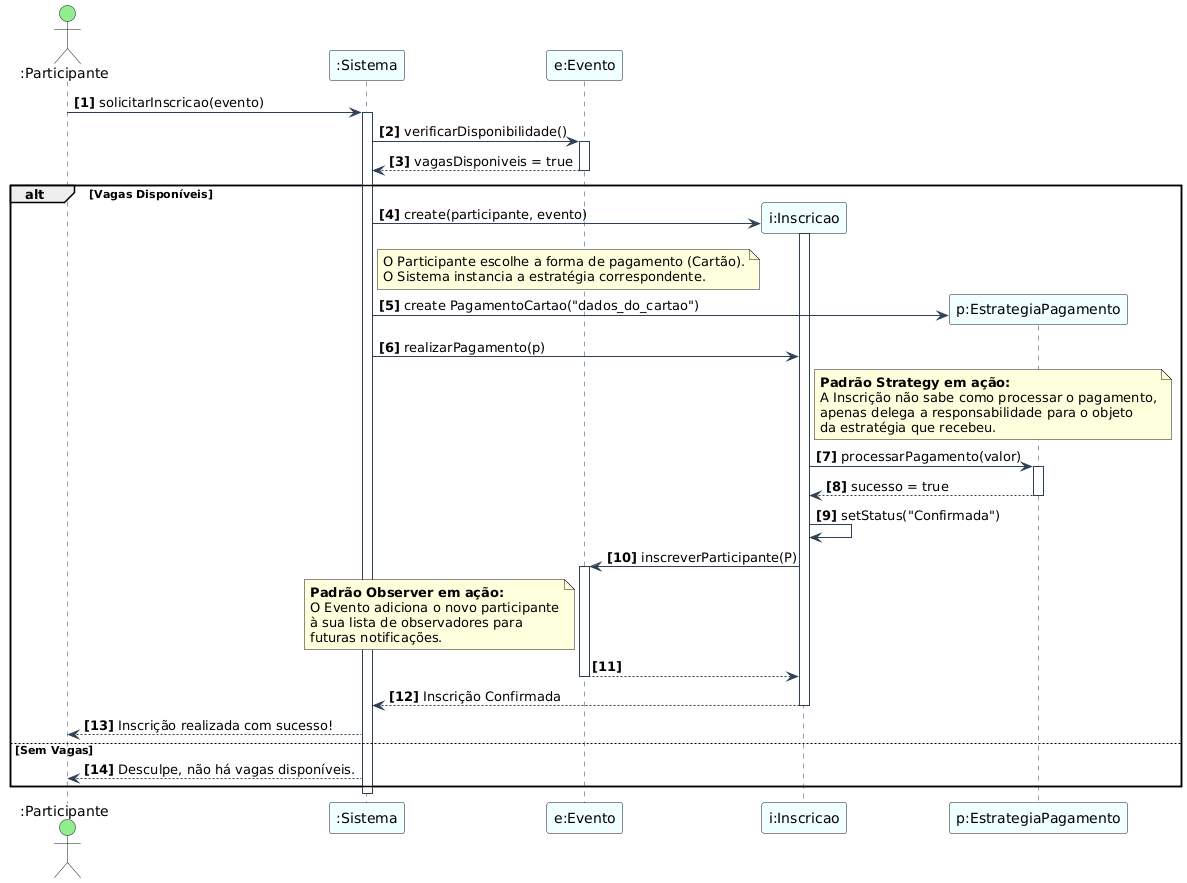

The diagram above was rendered by PlantUML. Its source (embedded in the PNG):
@startuml
autonumber "<b>[0]</b>"
skinparam sequence {
    ParticipantBackgroundColor #Azure
    ActorBackgroundColor #LightGreen
    ArrowColor #2E4053
    LifeLineBorderColor #2E4053
}

actor ":Participante" as P
participant ":Sistema" as S
participant "e:Evento" as E
participant "i:Inscricao" as I
participant "p:EstrategiaPagamento" as PG

P -> S: solicitarInscricao(evento)
activate S

S -> E: verificarDisponibilidade()
activate E
E --> S: vagasDisponiveis = true
deactivate E

alt Vagas Disponíveis
    S -> I **: create(participante, evento)
    activate I
    
    note right of S: O Participante escolhe a forma de pagamento (Cartão).\nO Sistema instancia a estratégia correspondente.
    S -> PG **: create PagamentoCartao("dados_do_cartao")
    
    S -> I: realizarPagamento(p)
    
    note right of I
      **Padrão Strategy em ação:**
      A Inscrição não sabe como processar o pagamento,
      apenas delega a responsabilidade para o objeto
      da estratégia que recebeu.
    end note
    
    I -> PG: processarPagamento(valor)
    activate PG
    PG --> I: sucesso = true
    deactivate PG
    
    I -> I: setStatus("Confirmada")
    
    I -> E: inscreverParticipante(P)
    activate E
    note left of E
      **Padrão Observer em ação:**
      O Evento adiciona o novo participante
      à sua lista de observadores para
      futuras notificações.
    end note
    E --> I: 
    deactivate E
    
    I --> S: Inscrição Confirmada
    deactivate I
    
    S --> P: Inscrição realizada com sucesso!
else Sem Vagas
    S --> P: Desculpe, não há vagas disponíveis.
end

deactivate S
@enduml